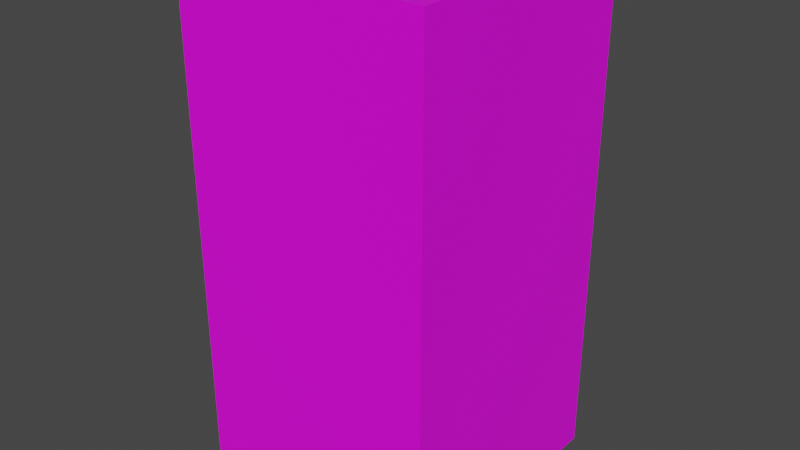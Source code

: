 # Source: BlankBuilding.blend  (saved by Blender 3.6.11; exported with 4.5.12 LTS)
import bpy
from mathutils import Matrix  # noqa: F401  (used for matrix-valued properties, if any)

bpy.ops.wm.read_factory_settings(use_empty=True)
scene = bpy.context.scene
scene.name = 'Scene'

# ---- images (referenced by path relative to the original .blend; pixels are not part of the script)
import os
ASSET_DIR = os.environ.get("B2B_ASSET_DIR", "")  # directory of the original .blend (textures are referenced by path, not embedded)
HERE = os.path.dirname(os.path.abspath(__file__))  # packed textures are extracted next to this script under _unpacked/

def load_image(name, relpath, width, height, colorspace="sRGB"):
    """Load a texture the original file referenced (path relative to the .blend, or extracted next to this script)."""
    p = next((c for c in (os.path.join(HERE, relpath), os.path.join(ASSET_DIR, relpath)) if relpath and os.path.exists(c)), "")
    if p:
        img = bpy.data.images.load(p, check_existing=True)
        img.name = name
    else:  # same state as the original file: an image datablock whose file is absent (Cycles renders it pink)
        img = bpy.data.images.new(name, width, height)
        img.source = "FILE"
        img.filepath = "//" + (relpath or name)
    img.colorspace_settings.name = colorspace
    return img
img_bricks_jpg = load_image('Bricks.jpg', 'Bricks.jpg', 1024, 1024, 'sRGB')

# ---- materials (node trees are filled in below, after node groups)
mat_material = bpy.data.materials.new('Material')
mat_material.alpha_threshold = 0.0
mat_material.use_transparent_shadow = False
mat_material.roughness = 0.5
mat_material.line_color = (0.0, 0.0, 0.0, 1.0)

# ---- material node trees
mat_material.use_nodes = True; mat_material.node_tree.nodes.clear()
_N = mat_material.node_tree.nodes; _L = mat_material.node_tree.links
n0 = _N.new('ShaderNodeOutputMaterial'); n0.name = 'Material Output'; n0.location = (300, 300)
n1 = _N.new('ShaderNodeBsdfPrincipled'); n1.name = 'Principled BSDF'; n1.location = (10, 300)
n1.distribution = 'GGX'
n1.subsurface_method = 'RANDOM_WALK_SKIN'
n1.inputs[3].default_value = 1.45
n1.inputs[27].default_value = (0.0, 0.0, 0.0, 1.0)
n1.inputs[28].default_value = 1.0
n2 = _N.new('ShaderNodeTexImage'); n2.name = 'Image Texture'; n2.location = (-280, 275)
n2.image = img_bricks_jpg
_L.new(n1.outputs[0], n0.inputs[0])
_L.new(n2.outputs[0], n1.inputs[0])
n0.is_active_output = True

# ---- world
world_world = bpy.data.worlds.new('World'); scene.world = world_world
world_world.use_nodes = True; world_world.node_tree.nodes.clear()
_N = world_world.node_tree.nodes; _L = world_world.node_tree.links
n0 = _N.new('ShaderNodeOutputWorld'); n0.name = 'World Output'; n0.location = (300, 300)
n1 = _N.new('ShaderNodeBackground'); n1.name = 'Background'; n1.location = (10, 300)
n1.inputs[0].default_value = (0.05088, 0.05088, 0.05088, 1.0)
_L.new(n1.outputs[0], n0.inputs[0])
n0.is_active_output = True
world_world.color = (0.05088, 0.05088, 0.05088)
world_world.use_sun_shadow = False
world_world.sun_shadow_jitter_overblur = 0.0

# ---- meshes
me_cube = bpy.data.meshes.new('Cube')
me_cube.from_pydata([(7.319, 7.319, 14.65), (7.319, 7.319, -14.65), (7.319, -7.319, 14.65), (7.319, -7.319, -14.65), (-7.319, 7.319, 14.65), (-7.319, 7.319, -14.65), (-7.319, -7.319, 14.65), (-7.319, -7.319, -14.65), (7.319, 7.319, 14.65), (7.319, 7.319, -14.65), (7.319, -7.319, 14.65), (7.319, -7.319, -14.65)], [], [(0, 4, 6, 2), (3, 2, 6, 7), (7, 6, 4, 5), (5, 1, 3, 7), (5, 4, 0, 1), (9, 8, 10, 11)])
_uv = me_cube.uv_layers.new(name='UVMap')
_uv.uv.foreach_set('vector', [1.759, 1.759, -0.7592, 1.759, -0.7592, -0.7592, 1.759, -0.7592, 1.759, -2.021, 1.759, 3.021, -0.7592, 3.021, -0.7592, -2.021, -0.7592, -2.021, -0.7592, 3.021, 1.759, 3.021, 1.759, -2.021, -0.7592, 1.759, 1.759, 1.759, 1.759, -0.7592, -0.7592, -0.7592, -0.7592, -2.021, -0.7592, 3.021, 1.759, 3.021, 1.759, -2.021, 1.759, -2.021, 1.759, 3.021, -0.7592, 3.021, -0.7592, -2.021])
me_cube.materials.append(mat_material)
me_cube.use_mirror_vertex_groups = False
me_cube.update()

# ---- objects
ob_blank_building = bpy.data.objects.new('Blank Building', me_cube)

# ---- transforms, parenting, visibility, modifiers, constraints
ob_blank_building.location = (0.0, 0.0, 0.0)
ob_blank_building.lock_rotations_4d = False
ob_blank_building.empty_display_type = 'ARROWS'
ob_blank_building.lineart.crease_threshold = 0.0

# ---- collection membership
scene.collection.objects.link(ob_blank_building)

# ---- scene / render settings (as saved in the file)
scene.frame_start = 1; scene.frame_end = 250; scene.frame_set(1)
scene.render.engine = 'BLENDER_EEVEE_NEXT'
scene.cycles.sampling_pattern = 'TABULATED_SOBOL'
scene.view_settings.view_transform = 'Filmic'
bpy.context.view_layer.update()

# ---- added for rendering (the .blend has no active camera and no usable light): camera, sun
cam_auto = bpy.data.cameras.new('AutoCamera')
cam_auto.lens = 50.0
cam_auto.sensor_width = 36.0
cam_auto.clip_end = 1000.0
ob_auto_camera = bpy.data.objects.new('AutoCamera', cam_auto)
scene.collection.objects.link(ob_auto_camera)
ob_auto_camera.location = (33.199, -39.8388, 26.5592)
ob_auto_camera.rotation_euler = (1.09748, -7.21219e-08, 0.694738)
scene.camera = ob_auto_camera
light_auto_sun = bpy.data.lights.new('AutoSun', 'SUN')
light_auto_sun.energy = 3.0
light_auto_sun.angle = 0.0523599
ob_auto_sun = bpy.data.objects.new('AutoSun', light_auto_sun)
scene.collection.objects.link(ob_auto_sun)
ob_auto_sun.rotation_euler = (0.872665, 0.174533, 0.523599)
bpy.context.view_layer.update()
